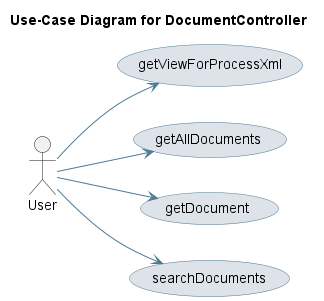

The diagram above was rendered by PlantUML. Its source (embedded in the PNG):
@startuml
skinparam usecase {
 BackgroundColor #DEE3E9 
 BorderColor #4D7A97 
 ArrowColor #4D7A97 
}
left to right direction
title Use-Case Diagram for DocumentController

actor User
usecase "getViewForProcessXml" as UC_getViewForProcessXml
User --> UC_getViewForProcessXml
usecase "getAllDocuments" as UC_getAllDocuments
User --> UC_getAllDocuments
usecase "getDocument" as UC_getDocument
User --> UC_getDocument
usecase "searchDocuments" as UC_searchDocuments
User --> UC_searchDocuments
@enduml